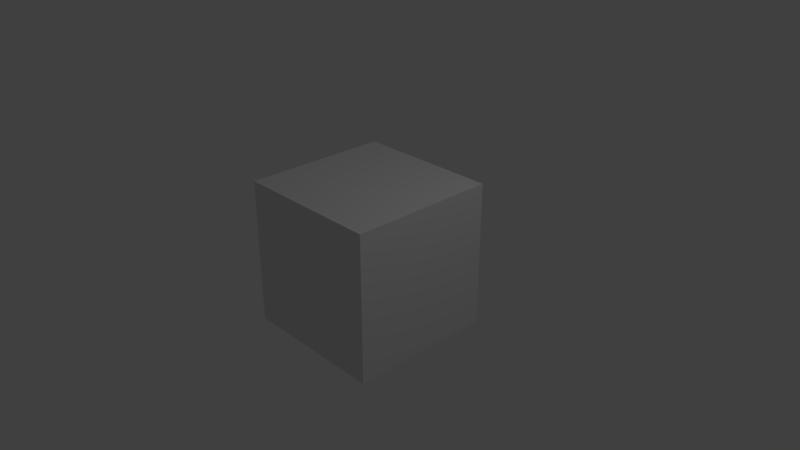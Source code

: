 # Source: input_botao.blend  (saved by Blender 2.79.0; exported with 4.5.12 LTS)
import bpy
from mathutils import Matrix  # noqa: F401  (used for matrix-valued properties, if any)

bpy.ops.wm.read_factory_settings(use_empty=True)
scene = bpy.context.scene
scene.name = 'Scene'

# ---- collections
col_collection_1 = bpy.data.collections.new('Collection 1'); scene.collection.children.link(col_collection_1)

# ---- materials (node trees are filled in below, after node groups)
mat_material = bpy.data.materials.new('Material')
mat_material.alpha_threshold = 0.0
mat_material.use_transparent_shadow = False
mat_material.roughness = 0.5
mat_material.line_color = (0.0, 0.0, 0.0, 1.0)

# ---- material node trees

# ---- world
world_world = bpy.data.worlds.new('World'); scene.world = world_world
world_world.color = (0.05088, 0.05088, 0.05088)
world_world.use_sun_shadow = False
world_world.sun_shadow_jitter_overblur = 0.0
world_world.cycles.sampling_method = 'MANUAL'

# ---- cameras
cam_camera = bpy.data.cameras.new('Camera')
cam_camera.clip_end = 100.0
cam_camera.lens = 35.0
cam_camera.sensor_width = 32.0
cam_camera.sensor_height = 18.0
cam_camera.ortho_scale = 7.314
cam_camera.dof.focus_distance = 0.0
cam_camera.dof.aperture_fstop = 128.0

# ---- lights
light_lamp = bpy.data.lights.new('Lamp', 'POINT')
light_lamp.transmission_factor = 0.0
light_lamp.cutoff_distance = 30.0
light_lamp.energy = 100.0
light_lamp.shadow_buffer_clip_start = 1.001
light_lamp.shadow_soft_size = 0.1
light_lamp.shadow_maximum_resolution = 0.006
light_lamp.use_absolute_resolution = True

# ---- meshes
me_cube = bpy.data.meshes.new('Cube')
me_cube.from_pydata([(1.0, 1.0, -1.0), (1.0, -1.0, -1.0), (-1.0, -1.0, -1.0), (-1.0, 1.0, -1.0), (1.0, 1.0, 1.0), (1.0, -1.0, 1.0), (-1.0, -1.0, 1.0), (-1.0, 1.0, 1.0)], [], [(0, 1, 2, 3), (4, 7, 6, 5), (0, 4, 5, 1), (1, 5, 6, 2), (2, 6, 7, 3), (4, 0, 3, 7)])
me_cube.materials.append(mat_material)
me_cube.use_remesh_preserve_volume = False
me_cube.use_remesh_preserve_attributes = False
me_cube.use_mirror_vertex_groups = False
me_cube.update()

# ---- objects
ob_jogador = bpy.data.objects.new('Jogador', me_cube)
ob_lamp = bpy.data.objects.new('Lamp', light_lamp)
ob_camera = bpy.data.objects.new('Camera', cam_camera)

# ---- transforms, parenting, visibility, modifiers, constraints
ob_jogador.location = (0.0, 0.0, 0.0)
ob_jogador.lock_rotations_4d = False
ob_jogador.empty_display_type = 'ARROWS'
ob_jogador.lineart.crease_threshold = 0.0
ob_lamp.location = (4.076, 1.005, 5.904)
ob_lamp.rotation_euler = (0.6503, 0.05522, 1.866)
ob_lamp.lock_rotations_4d = False
ob_lamp.empty_display_type = 'ARROWS'
ob_lamp.color = (0.0, 0.0, 0.0, 0.0)
ob_lamp.lineart.crease_threshold = 0.0
ob_camera.location = (7.481, -6.508, 5.344)
ob_camera.rotation_euler = (1.109, 0.0, 0.8149)
ob_camera.lock_rotations_4d = False
ob_camera.empty_display_type = 'ARROWS'
ob_camera.color = (0.0, 0.0, 0.0, 0.0)
ob_camera.display_type = 'WIRE'
ob_camera.lineart.crease_threshold = 0.0

# ---- collection membership
col_collection_1.objects.link(ob_jogador)
col_collection_1.objects.link(ob_lamp)
col_collection_1.objects.link(ob_camera)

# ---- scene / render settings (as saved in the file)
scene.camera = ob_camera
scene.frame_start = 1; scene.frame_end = 250; scene.frame_set(1)
scene.render.engine = 'BLENDER_EEVEE_NEXT'
scene.render.resolution_percentage = 50
scene.render.dither_intensity = 0.0
scene.cycles.use_denoising = False
scene.cycles.samples = 128
scene.cycles.sampling_pattern = 'TABULATED_SOBOL'
scene.cycles.use_adaptive_sampling = False
scene.cycles.use_light_tree = False
scene.cycles.blur_glossy = 0.0
scene.cycles.sample_clamp_indirect = 0.0
scene.view_settings.view_transform = 'Standard'
bpy.context.view_layer.update()
